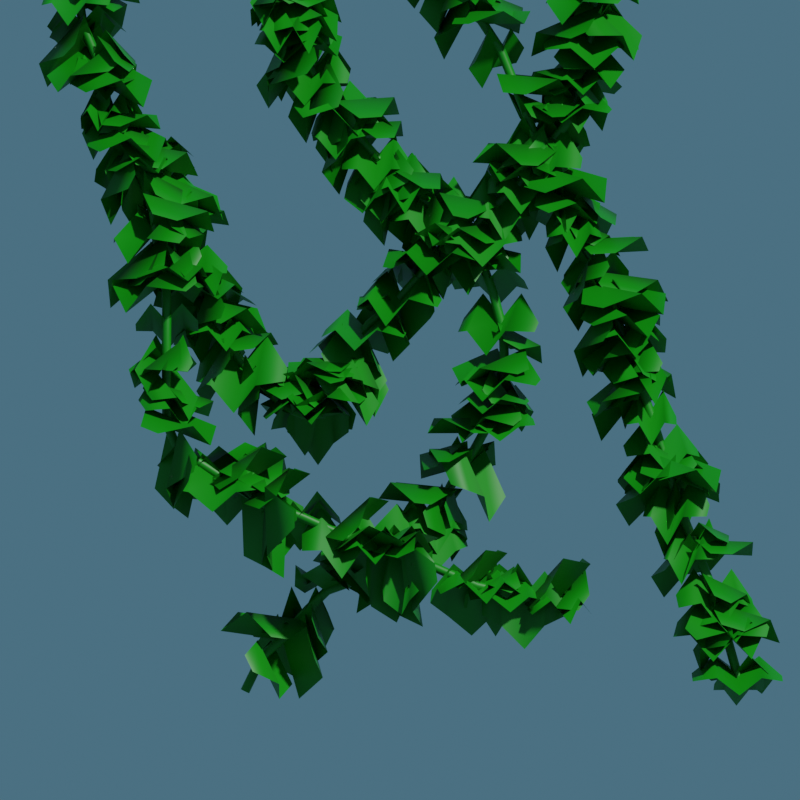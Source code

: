 # Source: Ivy.blend  (saved by Blender 4.2.66; exported with 4.5.12 LTS)
import bpy
from mathutils import Matrix  # noqa: F401  (used for matrix-valued properties, if any)

bpy.ops.wm.read_factory_settings(use_empty=True)
scene = bpy.context.scene
scene.name = 'Scene'

# ---- collections
col_cameras = bpy.data.collections.new('Cameras'); scene.collection.children.link(col_cameras)
col_lighting = bpy.data.collections.new('Lighting'); scene.collection.children.link(col_lighting)
col_control = bpy.data.collections.new('Control'); scene.collection.children.link(col_control)
col_objects = bpy.data.collections.new('Objects'); scene.collection.children.link(col_objects)

# ---- materials (node trees are filled in below, after node groups)
mat_material = bpy.data.materials.new('Material')

# ---- node groups
ng_geometry_nodes = bpy.data.node_groups.new('Geometry Nodes', 'GeometryNodeTree')
_s = ng_geometry_nodes.interface.new_socket(name='Geometry', in_out='OUTPUT', socket_type='NodeSocketGeometry')
_s = ng_geometry_nodes.interface.new_socket(name='Geometry', in_out='INPUT', socket_type='NodeSocketGeometry')
ng_geometry_nodes.is_modifier = True
# nodes of 'Geometry Nodes' reference scene objects; filled in after objects exist

# ---- material node trees
mat_material.use_nodes = True; mat_material.node_tree.nodes.clear()
_N = mat_material.node_tree.nodes; _L = mat_material.node_tree.links
n0 = _N.new('ShaderNodeBsdfPrincipled'); n0.name = 'Principled BSDF'; n0.location = (10, 300)
n0.inputs[0].default_value = (0.0008311, 0.2247, 0.0, 1.0)
n1 = _N.new('ShaderNodeOutputMaterial'); n1.name = 'Material Output'; n1.location = (300, 300)
_L.new(n0.outputs[0], n1.inputs[0])
n1.is_active_output = True

# ---- world
world_world = bpy.data.worlds.new('World'); scene.world = world_world
world_world.use_nodes = True; world_world.node_tree.nodes.clear()
_N = world_world.node_tree.nodes; _L = world_world.node_tree.links
n0 = _N.new('ShaderNodeOutputWorld'); n0.name = 'World Output'; n0.location = (300, 300)
n1 = _N.new('ShaderNodeBackground'); n1.name = 'Background'; n1.location = (10, 300)
n1.inputs[0].default_value = (0.05692, 0.1317, 0.1887, 1.0)
_L.new(n1.outputs[0], n0.inputs[0])
n0.is_active_output = True
world_world.color = (0.05088, 0.05088, 0.05088)
world_world.use_sun_shadow = False
world_world.sun_shadow_jitter_overblur = 0.0

# ---- cameras
cam_camera = bpy.data.cameras.new('Camera')
cam_camera.type = 'ORTHO'
cam_camera.ortho_scale = 16.5

# ---- meshes
me_plane = bpy.data.meshes.new('Plane')
me_plane.from_pydata([(-1.0, -0.1087, -0.1679), (1.0, 0.0, 0.0), (-1.0, -0.326, -0.5037), (1.0, -0.326, -0.5037), (-0.5, 0.6131, 0.07966), (0.0, 0.0, 0.0), (0.5, 0.6131, 0.07966), (0.5, -0.2562, -1.264), (0.0, -0.8693, -1.343), (-0.5, -0.2562, -1.264)], [], [(6, 1, 3, 7), (0, 4, 9, 2), (4, 5, 8, 9), (5, 6, 7, 8)])
me_plane.polygons.foreach_set('use_smooth', [True] * 4)
_uv = me_plane.uv_layers.new(name='UVMap')
_uv.uv.foreach_set('vector', [0.75, 0.0, 1.0, 0.0, 1.0, 1.0, 0.75, 1.0, 0.0, 0.0, 0.25, 0.0, 0.25, 1.0, 0.0, 1.0, 0.25, 0.0, 0.5, 0.0, 0.5, 1.0, 0.25, 1.0, 0.5, 0.0, 0.75, 0.0, 0.75, 1.0, 0.5, 1.0])
me_plane.update()
me_cube = bpy.data.meshes.new('Cube')
me_cube.from_pydata([(-1.0, -1.0, -1.0), (-1.0, -1.0, 1.0), (-1.0, 1.0, -1.0), (-1.0, 1.0, 1.0), (1.0, -1.0, -1.0), (1.0, -1.0, 1.0), (1.0, 1.0, -1.0), (1.0, 1.0, 1.0)], [], [(0, 1, 3, 2), (2, 3, 7, 6), (6, 7, 5, 4), (4, 5, 1, 0), (2, 6, 4, 0), (7, 3, 1, 5)])
_uv = me_cube.uv_layers.new(name='UVMap')
_uv.uv.foreach_set('vector', [0.375, 0.0, 0.625, 0.0, 0.625, 0.25, 0.375, 0.25, 0.375, 0.25, 0.625, 0.25, 0.625, 0.5, 0.375, 0.5, 0.375, 0.5, 0.625, 0.5, 0.625, 0.75, 0.375, 0.75, 0.375, 0.75, 0.625, 0.75, 0.625, 1.0, 0.375, 1.0, 0.125, 0.5, 0.375, 0.5, 0.375, 0.75, 0.125, 0.75, 0.625, 0.5, 0.875, 0.5, 0.875, 0.75, 0.625, 0.75])
me_cube.materials.append(mat_material)
me_cube.update()

# ---- curves / text
cu_b_ziercurve = bpy.data.curves.new('BézierCurve', 'CURVE')
cu_b_ziercurve.dimensions = '3D'
_sp = cu_b_ziercurve.splines.new('BEZIER'); _sp.bezier_points.add(2)
_sp.bezier_points.foreach_set('co', [-4.982, -7.371e-07, 5.486, -1.525, 3.916e-09, -0.02914, 3.951, -0.1707, 9.142])
_sp.bezier_points.foreach_set('handle_left', [-4.693, -0.1309, 8.231, -2.004, -0.09274, -1.399, 4.467, -0.3957, 3.511])
_sp.bezier_points.foreach_set('handle_right', [-5.264, 0.1279, 2.804, -0.271, 0.2431, 3.563, 3.86, -0.1309, 10.14])
for _p, _l, _r in zip(_sp.bezier_points, ['ALIGNED', 'ALIGNED', 'ALIGNED'], ['ALIGNED', 'ALIGNED', 'ALIGNED']): _p.handle_left_type = _l; _p.handle_right_type = _r
_sp.order_u = 0
_sp.order_v = 0
_sp = cu_b_ziercurve.splines.new('BEZIER'); _sp.bezier_points.add(2)
_sp.bezier_points.foreach_set('co', [-6.638, 0.1693, 8.851, -4.896, -1.094, -0.3912, 3.361, -1.094, -4.288])
_sp.bezier_points.foreach_set('handle_left', [-6.837, 0.1219, 10.33, -4.388, -1.296, 5.095, -0.004095, -1.296, -3.363])
_sp.bezier_points.foreach_set('handle_right', [-6.007, 0.3199, 4.154, -4.999, -1.053, -1.495, 4.428, -1.029, -4.581])
for _p, _l, _r in zip(_sp.bezier_points, ['ALIGNED', 'ALIGNED', 'ALIGNED'], ['ALIGNED', 'ALIGNED', 'ALIGNED']): _p.handle_left_type = _l; _p.handle_right_type = _r
_sp.order_u = 0
_sp.order_v = 0
_sp = cu_b_ziercurve.splines.new('BEZIER'); _sp.bezier_points.add(2)
_sp.bezier_points.foreach_set('co', [-2.412, 0.1693, 8.899, 1.874, 0.1693, -0.244, -3.261, 0.1693, -6.041])
_sp.bezier_points.foreach_set('handle_left', [-2.611, 0.1219, 10.38, 3.441, 0.1156, 3.738, -1.488, 0.1156, -2.919])
_sp.bezier_points.foreach_set('handle_right', [-1.781, 0.3199, 4.203, 0.3415, 0.2219, -4.141, -5.329, 0.232, -9.682])
for _p, _l, _r in zip(_sp.bezier_points, ['ALIGNED', 'ALIGNED', 'ALIGNED'], ['ALIGNED', 'ALIGNED', 'ALIGNED']): _p.handle_left_type = _l; _p.handle_right_type = _r
_sp.order_u = 0
_sp.order_v = 0
_sp = cu_b_ziercurve.splines.new('BEZIER'); _sp.bezier_points.add(1)
_sp.bezier_points.foreach_set('co', [0.8423, -0.1707, 9.045, 6.916, -0.1707, -5.815])
_sp.bezier_points.foreach_set('handle_left', [1.358, -0.3957, 3.414, 5.277, -0.268, 0.8662])
_sp.bezier_points.foreach_set('handle_right', [0.7512, -0.1309, 10.04, 7.467, -0.138, -8.061])
for _p, _l, _r in zip(_sp.bezier_points, ['ALIGNED', 'ALIGNED'], ['ALIGNED', 'ALIGNED']): _p.handle_left_type = _l; _p.handle_right_type = _r
_sp.order_u = 0
_sp.order_v = 0
cu_b_ziercurve.use_path = True
cu_b_ziercurve.fill_mode = 'FULL'

# ---- objects
ob_plane = bpy.data.objects.new('Plane', me_plane)
ob_b_ziercurve = bpy.data.objects.new('BézierCurve', cu_b_ziercurve)
ob_cube = bpy.data.objects.new('Cube', me_cube)
ob_camera = bpy.data.objects.new('Camera', cam_camera)
_N = ng_geometry_nodes.nodes; _L = ng_geometry_nodes.links
n0 = _N.new('NodeGroupOutput'); n0.name = 'Group Output'; n0.location = (1602, 82)
n1 = _N.new('GeometryNodeObjectInfo'); n1.name = 'Object Info'; n1.location = (-922, 55)
n1.inputs[0].default_value = ob_b_ziercurve
n2 = _N.new('GeometryNodeSetPosition'); n2.name = 'Set Position'; n2.location = (-465, 40)
n3 = _N.new('FunctionNodeRandomValue'); n3.name = 'Random Value'; n3.location = (-930, -175)
n3.data_type = 'FLOAT_VECTOR'
n3.inputs[0].default_value = (-0.1, -0.1, -0.1)
n3.inputs[1].default_value = (0.1, 0.1, 0.1)
n4 = _N.new('GeometryNodeViewer'); n4.name = 'Viewer'; n4.location = (1484, 236)
n5 = _N.new('GeometryNodeCurveToMesh'); n5.name = 'Curve to Mesh'; n5.location = (-648, 35)
n6 = _N.new('GeometryNodeMeshToCurve'); n6.name = 'Mesh to Curve'; n6.location = (-254, 52)
n7 = _N.new('GeometryNodeCurveToMesh'); n7.name = 'Curve to Mesh.001'; n7.location = (-74, 49)
n8 = _N.new('GeometryNodeCurvePrimitiveCircle'); n8.name = 'Curve Circle'; n8.location = (-240, -60)
n8.inputs[0].default_value = 8
n8.inputs[4].default_value = 0.1
n9 = _N.new('GeometryNodeDistributePointsOnFaces'); n9.name = 'Distribute Points on Faces'; n9.location = (153, 128)
n9.distribute_method = 'POISSON'
n9.inputs[5].default_value = 0.6533
n10 = _N.new('GeometryNodeInstanceOnPoints'); n10.name = 'Instance on Points'; n10.location = (586, 127)
n11 = _N.new('GeometryNodeObjectInfo'); n11.name = 'Object Info.001'; n11.location = (170, -150)
n11.inputs[0].default_value = ob_plane
n12 = _N.new('FunctionNodeRandomValue'); n12.name = 'Random Value.001'; n12.location = (191, -425)
n12.data_type = 'FLOAT_VECTOR'
n12.inputs[0].default_value = (0.5, 0.5, 0.5)
n13 = _N.new('GeometryNodeJoinGeometry'); n13.name = 'Join Geometry'; n13.location = (1046, 236)
n14 = _N.new('NodeReroute'); n14.name = 'Reroute'; n14.location = (1415, 151)
n14.width = 16
n14.socket_idname = 'NodeSocketGeometry'
n15 = _N.new('GeometryNodeSetMaterial'); n15.name = 'Set Material'; n15.location = (1226, 244)
n15.inputs[2].default_value = mat_material
n16 = _N.new('GeometryNodeInputNamedAttribute'); n16.name = 'Named Attribute'; n16.location = (-99, 49)
n16.inputs[0].default_value = 'radius'
n17 = _N.new('GeometryNodeSwitch'); n17.name = 'Switch'; n17.location = (-99, 49)
n17.input_type = 'FLOAT'
n17.inputs[1].default_value = 1.0
_L.new(n5.outputs[0], n2.inputs[0])
_L.new(n3.outputs[0], n2.inputs[3])
_L.new(n14.outputs[0], n4.inputs[0])
_L.new(n1.outputs[4], n5.inputs[0])
_L.new(n2.outputs[0], n6.inputs[0])
_L.new(n6.outputs[0], n7.inputs[0])
_L.new(n8.outputs[0], n7.inputs[1])
_L.new(n7.outputs[0], n9.inputs[0])
_L.new(n9.outputs[0], n10.inputs[0])
_L.new(n11.outputs[4], n10.inputs[2])
_L.new(n12.outputs[0], n10.inputs[6])
_L.new(n9.outputs[2], n10.inputs[5])
_L.new(n14.outputs[0], n0.inputs[0])
_L.new(n7.outputs[0], n13.inputs[0])
_L.new(n10.outputs[0], n13.inputs[0])
_L.new(n15.outputs[0], n14.inputs[0])
_L.new(n13.outputs[0], n15.inputs[0])
_L.new(n16.outputs[1], n17.inputs[0])
_L.new(n16.outputs[0], n17.inputs[2])
_L.new(n17.outputs[0], n7.inputs[2])
n0.is_active_output = True

# ---- transforms, parenting, visibility, modifiers, constraints
ob_plane.location = (0.0, 0.0, 0.0)
ob_plane.hide_render = True
ob_b_ziercurve.location = (0.0, 0.0, 0.0)
ob_b_ziercurve.hide_render = True
ob_cube.location = (0.0, 0.0, 0.0)
_m = ob_cube.modifiers.new('GeometryNodes', 'NODES')
_m.node_group = ng_geometry_nodes
ob_camera.location = (0.0, -24.0, 0.0)
ob_camera.rotation_euler = (1.571, -0.0, -0.0)

# ---- collection membership
col_objects.objects.link(ob_plane)
col_objects.objects.link(ob_b_ziercurve)
col_objects.objects.link(ob_cube)
col_objects.objects.link(ob_camera)

# ---- scene / render settings (as saved in the file)
scene.camera = ob_camera
scene.frame_start = 1; scene.frame_end = 250; scene.frame_set(1)
scene.render.engine = 'CYCLES'
scene.render.resolution_x = 256
scene.render.resolution_y = 256
scene.render.film_transparent = True
scene.cycles.shading_system = True
scene.eevee.ray_tracing_options.trace_max_roughness = 0.0
scene.view_settings.view_transform = 'Filmic'
bpy.context.view_layer.update()

# ---- added for rendering (the .blend has no usable light): sun
light_auto_sun = bpy.data.lights.new('AutoSun', 'SUN')
light_auto_sun.energy = 3.0
light_auto_sun.angle = 0.0523599
ob_auto_sun = bpy.data.objects.new('AutoSun', light_auto_sun)
scene.collection.objects.link(ob_auto_sun)
ob_auto_sun.rotation_euler = (0.872665, 0.174533, 0.523599)
bpy.context.view_layer.update()
